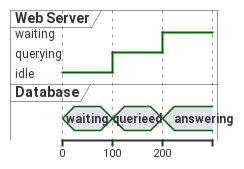

The diagram above was rendered by PlantUML. Its source (embedded in the PNG):
@startuml
robust "Web Server" as WS
concise "Database" as DB

@0
WS is idle
DB is waiting

@100
WS is querying
DB is querieed

@200
WS is waiting
DB is answering
@enduml